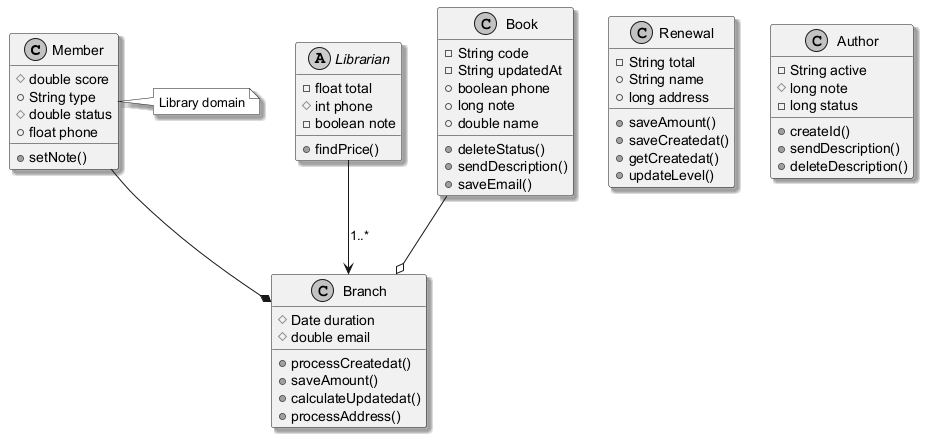

The diagram above was rendered by PlantUML. Its source (embedded in the PNG):
@startuml
skinparam monochrome true
skinparam shadowing true
class Member {
  #double score
  +String type
  #double status
  +float phone
  +setNote()
}
abstract class Librarian {
  -float total
  #int phone
  -boolean note
  +findPrice()
}
class Branch {
  #Date duration
  #double email
  +processCreatedat()
  +saveAmount()
  +calculateUpdatedat()
  +processAddress()
}
class Book {
  -String code
  -String updatedAt
  +boolean phone
  +long note
  +double name
  +deleteStatus()
  +sendDescription()
  +saveEmail()
}
class Renewal {
  -String total
  +String name
  +long address
  +saveAmount()
  +saveCreatedat()
  +getCreatedat()
  +updateLevel()
}
class Author {
  -String active
  #long note
  -long status
  +createId()
  +sendDescription()
  +deleteDescription()
}
Book --o Branch
Librarian --> Branch : "1..*"
Member --* Branch
note right of Member : Library domain
@enduml